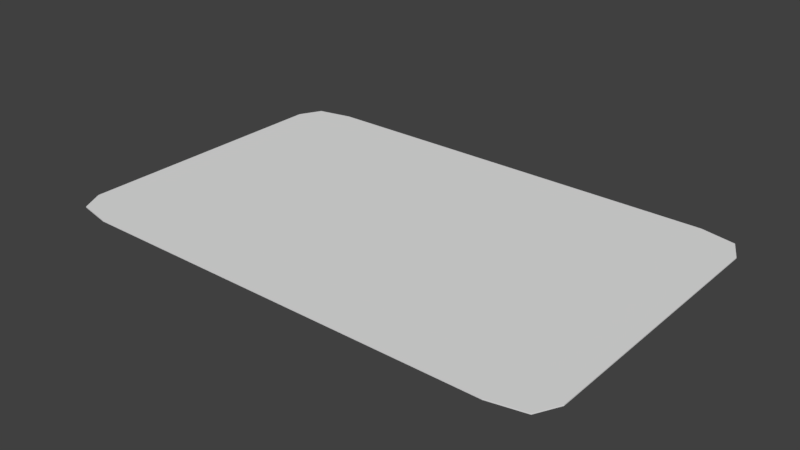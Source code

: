 # Source: Card.blend  (saved by Blender 2.77.0; exported with 4.5.12 LTS)
import bpy
from mathutils import Matrix  # noqa: F401  (used for matrix-valued properties, if any)

bpy.ops.wm.read_factory_settings(use_empty=True)
scene = bpy.context.scene
scene.name = 'Scene'

# ---- collections
col_collection_1 = bpy.data.collections.new('Collection 1'); scene.collection.children.link(col_collection_1)

# ---- world
world_world = bpy.data.worlds.new('World'); scene.world = world_world
world_world.color = (0.05088, 0.05088, 0.05088)
world_world.use_sun_shadow = False
world_world.sun_shadow_jitter_overblur = 0.0
world_world.cycles.sampling_method = 'MANUAL'

# ---- meshes
me_plane_001 = bpy.data.meshes.new('Plane.001')
me_plane_001.from_pydata([(-1.239, -0.794, 0.006735), (1.239, -0.794, 0.006735), (-1.239, 0.794, 0.006735), (1.239, 0.794, 0.006735), (-1.298, -0.6806, 0.006735), (1.062, -0.8318, 0.006735), (1.298, 0.6806, 0.006735), (-1.062, 0.8318, 0.006735), (-1.298, 0.6806, 0.006735), (-1.062, -0.8318, 0.006735), (1.298, -0.6806, 0.006735), (1.062, 0.8318, 0.006735), (-1.298, -0.6806, 0.001673), (-1.239, -0.794, 0.001673), (1.062, -0.8318, 0.001673), (1.239, -0.794, 0.001673), (1.298, 0.6806, 0.001673), (1.239, 0.794, 0.001673), (-1.062, 0.8318, 0.001673), (-1.239, 0.794, 0.001673), (-1.298, 0.6806, 0.001673), (-1.062, -0.8318, 0.001673), (1.298, -0.6806, 0.001673), (1.062, 0.8318, 0.001673), (-1.239, -0.794, 0.001673)], [(13, 24)], [(10, 6, 3, 11, 7, 2, 8, 4, 0, 9, 5, 1), (22, 15, 14, 21, 13, 12, 20, 19, 18, 23, 17, 16), (7, 11, 23, 18), (4, 8, 20, 12), (11, 3, 17, 23), (1, 5, 14, 15), (8, 2, 19, 20), (5, 9, 21, 14), (3, 6, 16, 17), (9, 0, 13, 21), (6, 10, 22, 16), (2, 7, 18, 19), (10, 1, 15, 22), (0, 4, 12, 13)])
_uv = me_plane_001.uv_layers.new(name='UVMap')
_uv.uv.foreach_set('vector', [0.6078, 0.4277, 0.6078, 0.7463, 0.594, 0.7728, 0.5526, 0.7817, 0.05539, 0.7817, 0.01396, 0.7728, 0.0001462, 0.7463, 0.0001462, 0.4277, 0.01396, 0.4011, 0.05539, 0.3923, 0.5526, 0.3923, 0.594, 0.4011, 0.6459, 0.6078, 0.6193, 0.594, 0.6105, 0.5526, 0.6105, 0.05539, 0.6193, 0.01396, 0.6459, 0.0001462, 0.9645, 0.0001462, 0.991, 0.01396, 0.9999, 0.05539, 0.9999, 0.5526, 0.991, 0.594, 0.9645, 0.6078, 0.05639, 0.0001496, 0.5539, 0.0001462, 0.5538, 0.001324, 0.05652, 0.001323, 0.0001494, 0.3557, 0.0001462, 0.03644, 0.00127, 0.03672, 0.001276, 0.3554, 0.5539, 0.0001462, 0.5959, 0.00933, 0.5952, 0.01019, 0.5538, 0.001324, 0.5959, 0.3828, 0.5539, 0.392, 0.5538, 0.3908, 0.5952, 0.3819, 0.0001462, 0.03644, 0.01443, 0.009328, 0.01509, 0.01018, 0.00127, 0.03672, 0.5539, 0.392, 0.05639, 0.392, 0.05652, 0.3908, 0.5538, 0.3908, 0.5959, 0.00933, 0.6102, 0.03645, 0.609, 0.03673, 0.5952, 0.01019, 0.05639, 0.392, 0.01444, 0.3828, 0.01509, 0.3819, 0.05652, 0.3908, 0.6102, 0.03645, 0.6102, 0.3557, 0.609, 0.3554, 0.609, 0.03673, 0.01443, 0.009328, 0.05639, 0.0001496, 0.05652, 0.001323, 0.01509, 0.01018, 0.6102, 0.3557, 0.5959, 0.3828, 0.5952, 0.3819, 0.609, 0.3554, 0.01444, 0.3828, 0.0001494, 0.3557, 0.001276, 0.3554, 0.01509, 0.3819])
me_plane_001.use_remesh_preserve_volume = False
me_plane_001.use_remesh_preserve_attributes = False
me_plane_001.use_mirror_vertex_groups = False
me_plane_001.update()

# ---- objects
ob_plane = bpy.data.objects.new('Plane', me_plane_001)

# ---- transforms, parenting, visibility, modifiers, constraints
ob_plane.location = (0.0, 0.0, 0.0)
ob_plane.lineart.crease_threshold = 0.0

# ---- collection membership
col_collection_1.objects.link(ob_plane)

# ---- scene / render settings (as saved in the file)
scene.frame_start = 1; scene.frame_end = 250; scene.frame_set(1)
scene.render.engine = 'BLENDER_EEVEE_NEXT'
scene.render.resolution_percentage = 50
scene.render.dither_intensity = 0.0
scene.cycles.use_denoising = False
scene.cycles.samples = 128
scene.cycles.sampling_pattern = 'TABULATED_SOBOL'
scene.cycles.light_sampling_threshold = 0.0
scene.cycles.use_adaptive_sampling = False
scene.cycles.use_light_tree = False
scene.cycles.blur_glossy = 0.0
scene.cycles.sample_clamp_indirect = 0.0
scene.view_settings.view_transform = 'Standard'
bpy.context.view_layer.update()

# ---- added for rendering (the .blend has no active camera and no usable light): camera, sun
cam_auto = bpy.data.cameras.new('AutoCamera')
cam_auto.lens = 50.0
cam_auto.sensor_width = 36.0
cam_auto.clip_end = 1000.0
ob_auto_camera = bpy.data.objects.new('AutoCamera', cam_auto)
scene.collection.objects.link(ob_auto_camera)
ob_auto_camera.location = (2.85277, -3.42333, 2.28642)
ob_auto_camera.rotation_euler = (1.09748, -7.21219e-08, 0.694738)
scene.camera = ob_auto_camera
light_auto_sun = bpy.data.lights.new('AutoSun', 'SUN')
light_auto_sun.energy = 3.0
light_auto_sun.angle = 0.0523599
ob_auto_sun = bpy.data.objects.new('AutoSun', light_auto_sun)
scene.collection.objects.link(ob_auto_sun)
ob_auto_sun.rotation_euler = (0.872665, 0.174533, 0.523599)
bpy.context.view_layer.update()
